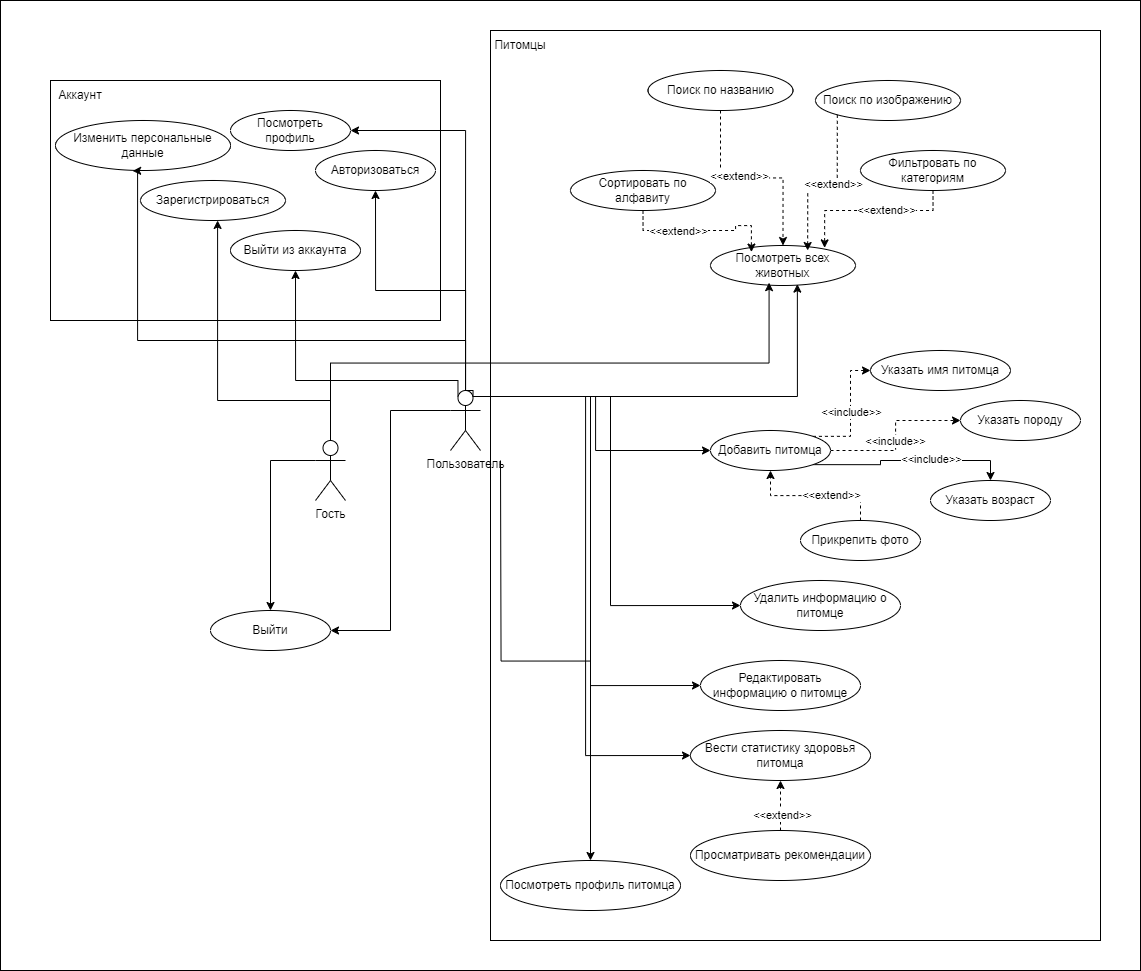

The diagram above was exported from draw.io. Its source (the exported page's mxGraphModel, read from the mxfile embedded in the PNG):
<mxGraphModel dx="2736" dy="1144" grid="1" gridSize="10" guides="1" tooltips="1" connect="1" arrows="1" fold="1" page="1" pageScale="1" pageWidth="827" pageHeight="1169" math="0" shadow="0">
  <root>
    <mxCell id="0" />
    <mxCell id="1" parent="0" />
    <mxCell id="5u2Ip18wd4XxcPtkMAod-1" value="" style="rounded=0;whiteSpace=wrap;html=1;" vertex="1" parent="1">
      <mxGeometry x="-100" y="120" width="1140" height="970" as="geometry" />
    </mxCell>
    <mxCell id="DwZnyXIDU5_YFSwQU2nO-41" value="" style="rounded=0;whiteSpace=wrap;html=1;" parent="1" vertex="1">
      <mxGeometry x="390" y="150" width="610" height="910" as="geometry" />
    </mxCell>
    <mxCell id="DwZnyXIDU5_YFSwQU2nO-37" value="" style="rounded=0;whiteSpace=wrap;html=1;" parent="1" vertex="1">
      <mxGeometry x="-50" y="200" width="390" height="240" as="geometry" />
    </mxCell>
    <mxCell id="eFX7swQ2J5rHM0uhTUVD-6" style="edgeStyle=orthogonalEdgeStyle;rounded=0;orthogonalLoop=1;jettySize=auto;html=1;exitX=0.5;exitY=0;exitDx=0;exitDy=0;exitPerimeter=0;" parent="1" source="eFX7swQ2J5rHM0uhTUVD-1" target="eFX7swQ2J5rHM0uhTUVD-4" edge="1">
      <mxGeometry relative="1" as="geometry">
        <Array as="points">
          <mxPoint x="230" y="520" />
          <mxPoint x="117" y="520" />
        </Array>
      </mxGeometry>
    </mxCell>
    <mxCell id="DwZnyXIDU5_YFSwQU2nO-44" style="edgeStyle=orthogonalEdgeStyle;rounded=0;orthogonalLoop=1;jettySize=auto;html=1;exitX=0;exitY=0.3333333333333333;exitDx=0;exitDy=0;exitPerimeter=0;" parent="1" source="eFX7swQ2J5rHM0uhTUVD-1" target="DwZnyXIDU5_YFSwQU2nO-43" edge="1">
      <mxGeometry relative="1" as="geometry" />
    </mxCell>
    <mxCell id="eFX7swQ2J5rHM0uhTUVD-1" value="Гость" style="shape=umlActor;verticalLabelPosition=bottom;verticalAlign=top;html=1;outlineConnect=0;" parent="1" vertex="1">
      <mxGeometry x="215" y="560" width="30" height="60" as="geometry" />
    </mxCell>
    <mxCell id="eFX7swQ2J5rHM0uhTUVD-14" style="edgeStyle=orthogonalEdgeStyle;rounded=0;orthogonalLoop=1;jettySize=auto;html=1;exitX=0.75;exitY=0.1;exitDx=0;exitDy=0;exitPerimeter=0;entryX=0;entryY=0.5;entryDx=0;entryDy=0;" parent="1" source="eFX7swQ2J5rHM0uhTUVD-2" target="eFX7swQ2J5rHM0uhTUVD-13" edge="1">
      <mxGeometry relative="1" as="geometry" />
    </mxCell>
    <mxCell id="eFX7swQ2J5rHM0uhTUVD-16" style="edgeStyle=orthogonalEdgeStyle;rounded=0;orthogonalLoop=1;jettySize=auto;html=1;exitX=0.75;exitY=0.1;exitDx=0;exitDy=0;exitPerimeter=0;entryX=0;entryY=0.5;entryDx=0;entryDy=0;" parent="1" source="eFX7swQ2J5rHM0uhTUVD-2" target="eFX7swQ2J5rHM0uhTUVD-15" edge="1">
      <mxGeometry relative="1" as="geometry" />
    </mxCell>
    <mxCell id="eFX7swQ2J5rHM0uhTUVD-18" style="edgeStyle=orthogonalEdgeStyle;rounded=0;orthogonalLoop=1;jettySize=auto;html=1;exitX=0.75;exitY=0.1;exitDx=0;exitDy=0;exitPerimeter=0;entryX=0;entryY=0.5;entryDx=0;entryDy=0;" parent="1" source="eFX7swQ2J5rHM0uhTUVD-2" target="eFX7swQ2J5rHM0uhTUVD-17" edge="1">
      <mxGeometry relative="1" as="geometry" />
    </mxCell>
    <mxCell id="eFX7swQ2J5rHM0uhTUVD-20" style="edgeStyle=orthogonalEdgeStyle;rounded=0;orthogonalLoop=1;jettySize=auto;html=1;exitX=0.75;exitY=0.1;exitDx=0;exitDy=0;exitPerimeter=0;entryX=0;entryY=0.5;entryDx=0;entryDy=0;" parent="1" source="eFX7swQ2J5rHM0uhTUVD-2" target="eFX7swQ2J5rHM0uhTUVD-19" edge="1">
      <mxGeometry relative="1" as="geometry" />
    </mxCell>
    <mxCell id="DwZnyXIDU5_YFSwQU2nO-22" style="edgeStyle=orthogonalEdgeStyle;rounded=0;orthogonalLoop=1;jettySize=auto;html=1;entryX=0.5;entryY=0;entryDx=0;entryDy=0;" parent="1" target="DwZnyXIDU5_YFSwQU2nO-20" edge="1">
      <mxGeometry relative="1" as="geometry">
        <mxPoint x="400" y="580" as="sourcePoint" />
      </mxGeometry>
    </mxCell>
    <mxCell id="DwZnyXIDU5_YFSwQU2nO-46" style="edgeStyle=orthogonalEdgeStyle;rounded=0;orthogonalLoop=1;jettySize=auto;html=1;exitX=0;exitY=0.3333333333333333;exitDx=0;exitDy=0;exitPerimeter=0;entryX=1;entryY=0.5;entryDx=0;entryDy=0;" parent="1" source="eFX7swQ2J5rHM0uhTUVD-2" target="DwZnyXIDU5_YFSwQU2nO-43" edge="1">
      <mxGeometry relative="1" as="geometry" />
    </mxCell>
    <mxCell id="DwZnyXIDU5_YFSwQU2nO-48" style="edgeStyle=orthogonalEdgeStyle;rounded=0;orthogonalLoop=1;jettySize=auto;html=1;exitX=0.25;exitY=0.1;exitDx=0;exitDy=0;exitPerimeter=0;" parent="1" source="eFX7swQ2J5rHM0uhTUVD-2" target="DwZnyXIDU5_YFSwQU2nO-47" edge="1">
      <mxGeometry relative="1" as="geometry">
        <Array as="points">
          <mxPoint x="357" y="500" />
          <mxPoint x="195" y="500" />
        </Array>
      </mxGeometry>
    </mxCell>
    <mxCell id="eFX7swQ2J5rHM0uhTUVD-2" value="П&lt;span style=&quot;background-color: initial;&quot;&gt;ользователь&lt;/span&gt;" style="shape=umlActor;verticalLabelPosition=bottom;verticalAlign=top;html=1;outlineConnect=0;" parent="1" vertex="1">
      <mxGeometry x="350" y="510" width="30" height="60" as="geometry" />
    </mxCell>
    <mxCell id="eFX7swQ2J5rHM0uhTUVD-3" value="Авторизоваться" style="ellipse;whiteSpace=wrap;html=1;" parent="1" vertex="1">
      <mxGeometry x="215" y="270" width="120" height="40" as="geometry" />
    </mxCell>
    <mxCell id="eFX7swQ2J5rHM0uhTUVD-4" value="Зарегистрироваться" style="ellipse;whiteSpace=wrap;html=1;" parent="1" vertex="1">
      <mxGeometry x="40" y="300" width="145" height="40" as="geometry" />
    </mxCell>
    <mxCell id="eFX7swQ2J5rHM0uhTUVD-5" value="Изменить персональные данные" style="ellipse;whiteSpace=wrap;html=1;" parent="1" vertex="1">
      <mxGeometry x="-45" y="240" width="175" height="50" as="geometry" />
    </mxCell>
    <mxCell id="eFX7swQ2J5rHM0uhTUVD-7" style="edgeStyle=orthogonalEdgeStyle;rounded=0;orthogonalLoop=1;jettySize=auto;html=1;exitX=0.5;exitY=0;exitDx=0;exitDy=0;exitPerimeter=0;entryX=0.5;entryY=1;entryDx=0;entryDy=0;" parent="1" source="eFX7swQ2J5rHM0uhTUVD-2" target="eFX7swQ2J5rHM0uhTUVD-3" edge="1">
      <mxGeometry relative="1" as="geometry" />
    </mxCell>
    <mxCell id="eFX7swQ2J5rHM0uhTUVD-8" style="edgeStyle=orthogonalEdgeStyle;rounded=0;orthogonalLoop=1;jettySize=auto;html=1;exitX=0.75;exitY=0.1;exitDx=0;exitDy=0;exitPerimeter=0;entryX=0.441;entryY=1.009;entryDx=0;entryDy=0;entryPerimeter=0;" parent="1" source="eFX7swQ2J5rHM0uhTUVD-2" target="eFX7swQ2J5rHM0uhTUVD-5" edge="1">
      <mxGeometry relative="1" as="geometry">
        <Array as="points">
          <mxPoint x="373" y="510" />
          <mxPoint x="365" y="510" />
          <mxPoint x="365" y="460" />
          <mxPoint x="37" y="460" />
        </Array>
      </mxGeometry>
    </mxCell>
    <mxCell id="eFX7swQ2J5rHM0uhTUVD-9" value="Посмотреть всех животных" style="ellipse;whiteSpace=wrap;html=1;" parent="1" vertex="1">
      <mxGeometry x="610" y="365" width="145" height="40" as="geometry" />
    </mxCell>
    <mxCell id="eFX7swQ2J5rHM0uhTUVD-10" style="edgeStyle=orthogonalEdgeStyle;rounded=0;orthogonalLoop=1;jettySize=auto;html=1;exitX=0.5;exitY=0;exitDx=0;exitDy=0;exitPerimeter=0;entryX=0.404;entryY=0.929;entryDx=0;entryDy=0;entryPerimeter=0;" parent="1" source="eFX7swQ2J5rHM0uhTUVD-1" target="eFX7swQ2J5rHM0uhTUVD-9" edge="1">
      <mxGeometry relative="1" as="geometry" />
    </mxCell>
    <mxCell id="DwZnyXIDU5_YFSwQU2nO-5" style="edgeStyle=orthogonalEdgeStyle;rounded=0;orthogonalLoop=1;jettySize=auto;html=1;exitX=1;exitY=0;exitDx=0;exitDy=0;dashed=1;entryX=0;entryY=0.5;entryDx=0;entryDy=0;" parent="1" source="eFX7swQ2J5rHM0uhTUVD-13" target="DwZnyXIDU5_YFSwQU2nO-4" edge="1">
      <mxGeometry relative="1" as="geometry" />
    </mxCell>
    <mxCell id="DwZnyXIDU5_YFSwQU2nO-6" value="&amp;lt;&amp;lt;include&amp;gt;&amp;gt;" style="edgeLabel;html=1;align=center;verticalAlign=middle;resizable=0;points=[];" parent="DwZnyXIDU5_YFSwQU2nO-5" vertex="1" connectable="0">
      <mxGeometry x="0.0125" relative="1" as="geometry">
        <mxPoint as="offset" />
      </mxGeometry>
    </mxCell>
    <mxCell id="DwZnyXIDU5_YFSwQU2nO-7" style="edgeStyle=orthogonalEdgeStyle;rounded=0;orthogonalLoop=1;jettySize=auto;html=1;exitX=1;exitY=0.5;exitDx=0;exitDy=0;entryX=0;entryY=0.5;entryDx=0;entryDy=0;dashed=1;" parent="1" source="eFX7swQ2J5rHM0uhTUVD-13" target="DwZnyXIDU5_YFSwQU2nO-2" edge="1">
      <mxGeometry relative="1" as="geometry" />
    </mxCell>
    <mxCell id="DwZnyXIDU5_YFSwQU2nO-8" value="&amp;lt;&amp;lt;include&amp;gt;&amp;gt;" style="edgeLabel;html=1;align=center;verticalAlign=middle;resizable=0;points=[];" parent="DwZnyXIDU5_YFSwQU2nO-7" vertex="1" connectable="0">
      <mxGeometry x="-0.0659" y="1" relative="1" as="geometry">
        <mxPoint as="offset" />
      </mxGeometry>
    </mxCell>
    <mxCell id="DwZnyXIDU5_YFSwQU2nO-9" style="edgeStyle=orthogonalEdgeStyle;rounded=0;orthogonalLoop=1;jettySize=auto;html=1;exitX=1;exitY=1;exitDx=0;exitDy=0;" parent="1" source="eFX7swQ2J5rHM0uhTUVD-13" target="DwZnyXIDU5_YFSwQU2nO-3" edge="1">
      <mxGeometry relative="1" as="geometry" />
    </mxCell>
    <mxCell id="DwZnyXIDU5_YFSwQU2nO-10" value="&amp;lt;&amp;lt;include&amp;gt;&amp;gt;" style="edgeLabel;html=1;align=center;verticalAlign=middle;resizable=0;points=[];" parent="DwZnyXIDU5_YFSwQU2nO-9" vertex="1" connectable="0">
      <mxGeometry x="0.2085" y="2" relative="1" as="geometry">
        <mxPoint as="offset" />
      </mxGeometry>
    </mxCell>
    <mxCell id="eFX7swQ2J5rHM0uhTUVD-13" value="Добавить питомца" style="ellipse;whiteSpace=wrap;html=1;" parent="1" vertex="1">
      <mxGeometry x="610" y="550" width="120" height="40" as="geometry" />
    </mxCell>
    <mxCell id="eFX7swQ2J5rHM0uhTUVD-15" value="Удалить информацию о питомце" style="ellipse;whiteSpace=wrap;html=1;" parent="1" vertex="1">
      <mxGeometry x="640" y="700" width="160" height="50" as="geometry" />
    </mxCell>
    <mxCell id="eFX7swQ2J5rHM0uhTUVD-17" value="Редактировать информацию о питомце" style="ellipse;whiteSpace=wrap;html=1;" parent="1" vertex="1">
      <mxGeometry x="600" y="780" width="160" height="50" as="geometry" />
    </mxCell>
    <mxCell id="eFX7swQ2J5rHM0uhTUVD-19" value="Вести статистику здоровья питомца" style="ellipse;whiteSpace=wrap;html=1;" parent="1" vertex="1">
      <mxGeometry x="590" y="850" width="180" height="50" as="geometry" />
    </mxCell>
    <mxCell id="DwZnyXIDU5_YFSwQU2nO-25" style="edgeStyle=orthogonalEdgeStyle;rounded=0;orthogonalLoop=1;jettySize=auto;html=1;dashed=1;" parent="1" source="eFX7swQ2J5rHM0uhTUVD-21" target="eFX7swQ2J5rHM0uhTUVD-19" edge="1">
      <mxGeometry relative="1" as="geometry" />
    </mxCell>
    <mxCell id="DwZnyXIDU5_YFSwQU2nO-26" value="Text" style="edgeLabel;html=1;align=center;verticalAlign=middle;resizable=0;points=[];" parent="DwZnyXIDU5_YFSwQU2nO-25" vertex="1" connectable="0">
      <mxGeometry x="-0.3103" y="-1" relative="1" as="geometry">
        <mxPoint as="offset" />
      </mxGeometry>
    </mxCell>
    <mxCell id="DwZnyXIDU5_YFSwQU2nO-27" value="&amp;lt;&amp;lt;extend&amp;gt;&amp;gt;" style="edgeLabel;html=1;align=center;verticalAlign=middle;resizable=0;points=[];" parent="DwZnyXIDU5_YFSwQU2nO-25" vertex="1" connectable="0">
      <mxGeometry x="-0.3103" y="-1" relative="1" as="geometry">
        <mxPoint as="offset" />
      </mxGeometry>
    </mxCell>
    <mxCell id="eFX7swQ2J5rHM0uhTUVD-21" value="Просматривать рекомендации" style="ellipse;whiteSpace=wrap;html=1;" parent="1" vertex="1">
      <mxGeometry x="590" y="950" width="180" height="50" as="geometry" />
    </mxCell>
    <mxCell id="DwZnyXIDU5_YFSwQU2nO-1" style="edgeStyle=orthogonalEdgeStyle;rounded=0;orthogonalLoop=1;jettySize=auto;html=1;exitX=0.75;exitY=0.1;exitDx=0;exitDy=0;exitPerimeter=0;entryX=0.599;entryY=0.965;entryDx=0;entryDy=0;entryPerimeter=0;" parent="1" source="eFX7swQ2J5rHM0uhTUVD-2" target="eFX7swQ2J5rHM0uhTUVD-9" edge="1">
      <mxGeometry relative="1" as="geometry" />
    </mxCell>
    <mxCell id="DwZnyXIDU5_YFSwQU2nO-2" value="Указать породу" style="ellipse;whiteSpace=wrap;html=1;" parent="1" vertex="1">
      <mxGeometry x="860" y="520" width="120" height="40" as="geometry" />
    </mxCell>
    <mxCell id="DwZnyXIDU5_YFSwQU2nO-3" value="Указать возраст" style="ellipse;whiteSpace=wrap;html=1;" parent="1" vertex="1">
      <mxGeometry x="830" y="600" width="120" height="40" as="geometry" />
    </mxCell>
    <mxCell id="DwZnyXIDU5_YFSwQU2nO-4" value="Указать имя питомца" style="ellipse;whiteSpace=wrap;html=1;" parent="1" vertex="1">
      <mxGeometry x="770" y="470" width="140" height="40" as="geometry" />
    </mxCell>
    <mxCell id="DwZnyXIDU5_YFSwQU2nO-11" value="Сортировать по алфавиту" style="ellipse;whiteSpace=wrap;html=1;" parent="1" vertex="1">
      <mxGeometry x="470" y="290" width="145" height="40" as="geometry" />
    </mxCell>
    <mxCell id="DwZnyXIDU5_YFSwQU2nO-12" style="edgeStyle=orthogonalEdgeStyle;rounded=0;orthogonalLoop=1;jettySize=auto;html=1;entryX=0.282;entryY=0.164;entryDx=0;entryDy=0;entryPerimeter=0;dashed=1;" parent="1" source="DwZnyXIDU5_YFSwQU2nO-11" target="eFX7swQ2J5rHM0uhTUVD-9" edge="1">
      <mxGeometry relative="1" as="geometry" />
    </mxCell>
    <mxCell id="DwZnyXIDU5_YFSwQU2nO-13" value="&amp;lt;&amp;lt;extend&amp;gt;&amp;gt;" style="edgeLabel;html=1;align=center;verticalAlign=middle;resizable=0;points=[];" parent="DwZnyXIDU5_YFSwQU2nO-12" vertex="1" connectable="0">
      <mxGeometry x="-0.3128" relative="1" as="geometry">
        <mxPoint as="offset" />
      </mxGeometry>
    </mxCell>
    <mxCell id="DwZnyXIDU5_YFSwQU2nO-14" value="Фильтровать по категориям" style="ellipse;whiteSpace=wrap;html=1;" parent="1" vertex="1">
      <mxGeometry x="760" y="270" width="145" height="40" as="geometry" />
    </mxCell>
    <mxCell id="DwZnyXIDU5_YFSwQU2nO-15" style="edgeStyle=orthogonalEdgeStyle;rounded=0;orthogonalLoop=1;jettySize=auto;html=1;entryX=0.787;entryY=0.059;entryDx=0;entryDy=0;entryPerimeter=0;dashed=1;" parent="1" source="DwZnyXIDU5_YFSwQU2nO-14" target="eFX7swQ2J5rHM0uhTUVD-9" edge="1">
      <mxGeometry relative="1" as="geometry">
        <Array as="points">
          <mxPoint x="832" y="330" />
          <mxPoint x="724" y="330" />
        </Array>
      </mxGeometry>
    </mxCell>
    <mxCell id="DwZnyXIDU5_YFSwQU2nO-16" value="&amp;lt;&amp;lt;extend&amp;gt;&amp;gt;" style="edgeLabel;html=1;align=center;verticalAlign=middle;resizable=0;points=[];" parent="DwZnyXIDU5_YFSwQU2nO-15" vertex="1" connectable="0">
      <mxGeometry x="-0.188" y="-1" relative="1" as="geometry">
        <mxPoint as="offset" />
      </mxGeometry>
    </mxCell>
    <mxCell id="DwZnyXIDU5_YFSwQU2nO-18" style="edgeStyle=orthogonalEdgeStyle;rounded=0;orthogonalLoop=1;jettySize=auto;html=1;entryX=0.5;entryY=0;entryDx=0;entryDy=0;dashed=1;" parent="1" source="DwZnyXIDU5_YFSwQU2nO-17" target="eFX7swQ2J5rHM0uhTUVD-9" edge="1">
      <mxGeometry relative="1" as="geometry" />
    </mxCell>
    <mxCell id="DwZnyXIDU5_YFSwQU2nO-19" value="&amp;lt;&amp;lt;extend&amp;gt;&amp;gt;" style="edgeLabel;html=1;align=center;verticalAlign=middle;resizable=0;points=[];" parent="DwZnyXIDU5_YFSwQU2nO-18" vertex="1" connectable="0">
      <mxGeometry x="-0.1353" y="2" relative="1" as="geometry">
        <mxPoint as="offset" />
      </mxGeometry>
    </mxCell>
    <mxCell id="DwZnyXIDU5_YFSwQU2nO-17" value="Поиск по названию" style="ellipse;whiteSpace=wrap;html=1;" parent="1" vertex="1">
      <mxGeometry x="547.5" y="190" width="145" height="40" as="geometry" />
    </mxCell>
    <mxCell id="DwZnyXIDU5_YFSwQU2nO-20" value="Посмотреть профиль питомца" style="ellipse;whiteSpace=wrap;html=1;" parent="1" vertex="1">
      <mxGeometry x="400" y="980" width="180" height="50" as="geometry" />
    </mxCell>
    <mxCell id="DwZnyXIDU5_YFSwQU2nO-23" value="Посмотреть профиль" style="ellipse;whiteSpace=wrap;html=1;" parent="1" vertex="1">
      <mxGeometry x="130" y="230" width="120" height="40" as="geometry" />
    </mxCell>
    <mxCell id="DwZnyXIDU5_YFSwQU2nO-24" style="edgeStyle=orthogonalEdgeStyle;rounded=0;orthogonalLoop=1;jettySize=auto;html=1;exitX=0.5;exitY=0;exitDx=0;exitDy=0;exitPerimeter=0;entryX=1;entryY=0.5;entryDx=0;entryDy=0;" parent="1" source="eFX7swQ2J5rHM0uhTUVD-2" target="DwZnyXIDU5_YFSwQU2nO-23" edge="1">
      <mxGeometry relative="1" as="geometry" />
    </mxCell>
    <mxCell id="DwZnyXIDU5_YFSwQU2nO-29" style="edgeStyle=orthogonalEdgeStyle;rounded=0;orthogonalLoop=1;jettySize=auto;html=1;entryX=0.5;entryY=1;entryDx=0;entryDy=0;dashed=1;" parent="1" source="DwZnyXIDU5_YFSwQU2nO-28" target="eFX7swQ2J5rHM0uhTUVD-13" edge="1">
      <mxGeometry relative="1" as="geometry" />
    </mxCell>
    <mxCell id="DwZnyXIDU5_YFSwQU2nO-30" value="&amp;lt;&amp;lt;extend&amp;gt;&amp;gt;" style="edgeLabel;html=1;align=center;verticalAlign=middle;resizable=0;points=[];" parent="DwZnyXIDU5_YFSwQU2nO-29" vertex="1" connectable="0">
      <mxGeometry x="-0.2186" y="-1" relative="1" as="geometry">
        <mxPoint as="offset" />
      </mxGeometry>
    </mxCell>
    <mxCell id="DwZnyXIDU5_YFSwQU2nO-28" value="Прикрепить фото" style="ellipse;whiteSpace=wrap;html=1;" parent="1" vertex="1">
      <mxGeometry x="700" y="640" width="120" height="40" as="geometry" />
    </mxCell>
    <mxCell id="DwZnyXIDU5_YFSwQU2nO-31" value="Поиск по изображению" style="ellipse;whiteSpace=wrap;html=1;" parent="1" vertex="1">
      <mxGeometry x="715" y="200" width="145" height="40" as="geometry" />
    </mxCell>
    <mxCell id="DwZnyXIDU5_YFSwQU2nO-32" style="edgeStyle=orthogonalEdgeStyle;rounded=0;orthogonalLoop=1;jettySize=auto;html=1;exitX=0;exitY=1;exitDx=0;exitDy=0;entryX=0.67;entryY=0.125;entryDx=0;entryDy=0;entryPerimeter=0;dashed=1;" parent="1" source="DwZnyXIDU5_YFSwQU2nO-31" target="eFX7swQ2J5rHM0uhTUVD-9" edge="1">
      <mxGeometry relative="1" as="geometry" />
    </mxCell>
    <mxCell id="DwZnyXIDU5_YFSwQU2nO-33" value="&amp;lt;&amp;lt;extend&amp;gt;&amp;gt;" style="edgeLabel;html=1;align=center;verticalAlign=middle;resizable=0;points=[];" parent="DwZnyXIDU5_YFSwQU2nO-32" vertex="1" connectable="0">
      <mxGeometry x="-0.1284" y="1" relative="1" as="geometry">
        <mxPoint as="offset" />
      </mxGeometry>
    </mxCell>
    <mxCell id="DwZnyXIDU5_YFSwQU2nO-38" value="Аккаунт" style="text;html=1;align=center;verticalAlign=middle;whiteSpace=wrap;rounded=0;" parent="1" vertex="1">
      <mxGeometry x="-50" y="200" width="60" height="30" as="geometry" />
    </mxCell>
    <mxCell id="DwZnyXIDU5_YFSwQU2nO-42" value="Питомцы" style="text;html=1;align=center;verticalAlign=middle;whiteSpace=wrap;rounded=0;" parent="1" vertex="1">
      <mxGeometry x="390" y="150" width="60" height="30" as="geometry" />
    </mxCell>
    <mxCell id="DwZnyXIDU5_YFSwQU2nO-43" value="Выйти" style="ellipse;whiteSpace=wrap;html=1;" parent="1" vertex="1">
      <mxGeometry x="110" y="730" width="120" height="40" as="geometry" />
    </mxCell>
    <mxCell id="DwZnyXIDU5_YFSwQU2nO-47" value="Выйти из аккаунта" style="ellipse;whiteSpace=wrap;html=1;" parent="1" vertex="1">
      <mxGeometry x="130" y="350" width="130" height="40" as="geometry" />
    </mxCell>
  </root>
</mxGraphModel>